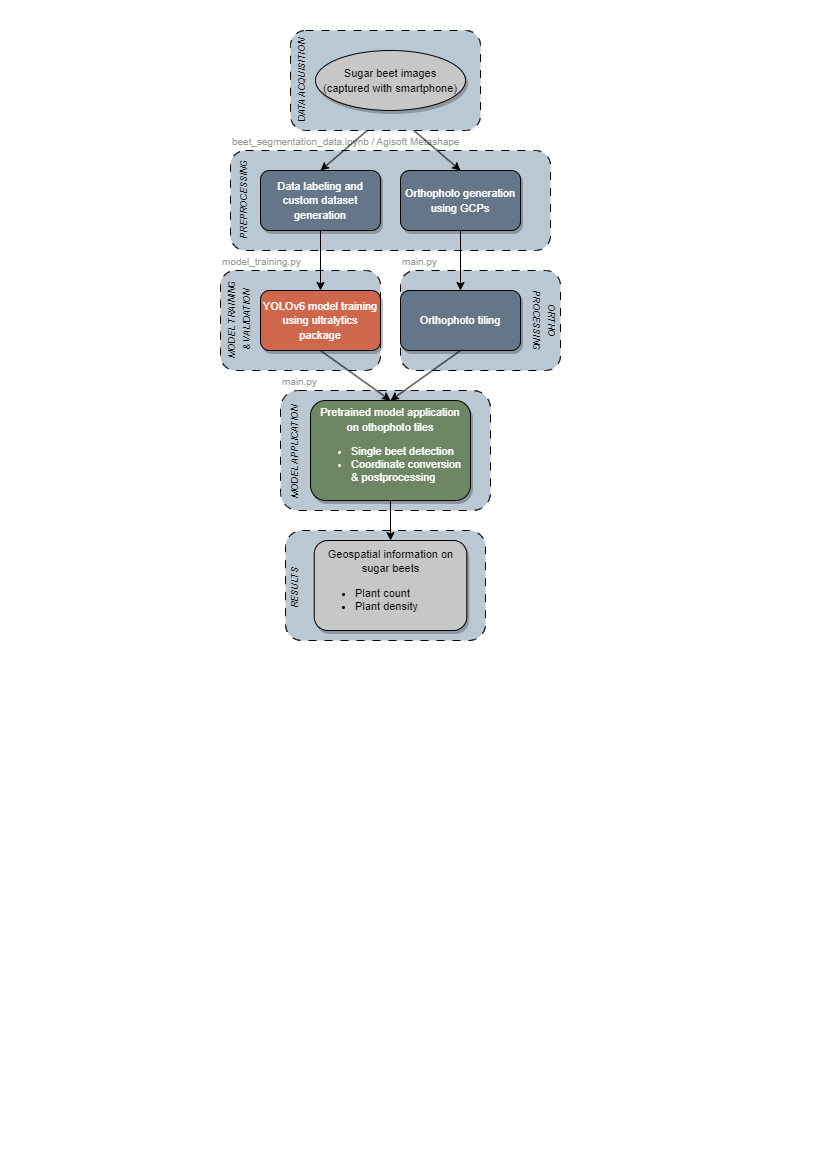

The diagram above was exported from draw.io. Its source (the exported page's mxGraphModel, read from the mxfile embedded in the PNG):
<mxGraphModel dx="794" dy="682" grid="1" gridSize="10" guides="1" tooltips="1" connect="1" arrows="1" fold="1" page="1" pageScale="1" pageWidth="827" pageHeight="1169" math="0" shadow="0">
  <root>
    <mxCell id="0" />
    <mxCell id="1" parent="0" />
    <mxCell id="Dh_vTsrcaRTTKeIemJqa-6" value="&lt;font color=&quot;#999999&quot; style=&quot;font-size: 10px;&quot;&gt;beet_segmentation_data.ipynb / Agisoft Metashape&lt;/font&gt;" style="rounded=1;whiteSpace=wrap;html=1;dashed=1;dashPattern=8 8;fillColor=#bac8d3;labelPosition=center;verticalLabelPosition=top;align=left;verticalAlign=bottom;strokeColor=#000000;" parent="1" vertex="1">
      <mxGeometry x="230" y="150" width="320" height="100" as="geometry" />
    </mxCell>
    <mxCell id="Dh_vTsrcaRTTKeIemJqa-19" value="&lt;font color=&quot;#999999&quot; style=&quot;font-size: 10px;&quot;&gt;main.py&lt;/font&gt;" style="rounded=1;whiteSpace=wrap;html=1;dashed=1;dashPattern=8 8;fillColor=#bac8d3;labelPosition=center;verticalLabelPosition=top;align=left;verticalAlign=bottom;strokeColor=#000000;" parent="1" vertex="1">
      <mxGeometry x="280" y="390" width="210" height="120" as="geometry" />
    </mxCell>
    <mxCell id="Dh_vTsrcaRTTKeIemJqa-8" value="" style="endArrow=classic;html=1;rounded=0;exitX=0.5;exitY=1;exitDx=0;exitDy=0;entryX=0.5;entryY=0;entryDx=0;entryDy=0;" parent="1" target="Dh_vTsrcaRTTKeIemJqa-4" edge="1">
      <mxGeometry width="50" height="50" relative="1" as="geometry">
        <mxPoint x="390" y="110" as="sourcePoint" />
        <mxPoint x="440" y="150" as="targetPoint" />
      </mxGeometry>
    </mxCell>
    <mxCell id="Dh_vTsrcaRTTKeIemJqa-10" value="" style="endArrow=classic;html=1;rounded=0;entryX=0.5;entryY=0;entryDx=0;entryDy=0;exitX=0.5;exitY=1;exitDx=0;exitDy=0;" parent="1" target="Dh_vTsrcaRTTKeIemJqa-2" edge="1">
      <mxGeometry width="50" height="50" relative="1" as="geometry">
        <mxPoint x="390" y="110" as="sourcePoint" />
        <mxPoint x="470" y="180" as="targetPoint" />
      </mxGeometry>
    </mxCell>
    <mxCell id="Dh_vTsrcaRTTKeIemJqa-23" value="" style="rounded=1;whiteSpace=wrap;html=1;dashed=1;dashPattern=8 8;fillColor=#bac8d3;strokeColor=#000000;" parent="1" vertex="1">
      <mxGeometry x="290" y="30" width="190" height="100" as="geometry" />
    </mxCell>
    <mxCell id="Dh_vTsrcaRTTKeIemJqa-12" value="&lt;font color=&quot;#999999&quot; style=&quot;font-size: 10px;&quot;&gt;main.py&lt;/font&gt;" style="rounded=1;whiteSpace=wrap;html=1;dashed=1;dashPattern=8 8;fillColor=#bac8d3;align=left;labelPosition=center;verticalLabelPosition=top;verticalAlign=bottom;strokeColor=#000000;" parent="1" vertex="1">
      <mxGeometry x="400" y="270" width="160" height="100" as="geometry" />
    </mxCell>
    <mxCell id="Dh_vTsrcaRTTKeIemJqa-2" value="&lt;font style=&quot;font-size: 11px;&quot;&gt;Data labeling and custom dataset generation&lt;/font&gt;" style="rounded=1;whiteSpace=wrap;html=1;shadow=1;fillColor=#647687;strokeColor=#000000;fontColor=#ffffff;" parent="1" vertex="1">
      <mxGeometry x="260" y="170" width="120" height="60" as="geometry" />
    </mxCell>
    <mxCell id="Dh_vTsrcaRTTKeIemJqa-3" value="&lt;font style=&quot;font-size: 11px;&quot;&gt;Orthophoto tiling&lt;/font&gt;" style="rounded=1;whiteSpace=wrap;html=1;shadow=1;fillColor=#647687;strokeColor=#000000;fontColor=#ffffff;" parent="1" vertex="1">
      <mxGeometry x="400" y="290" width="120" height="60" as="geometry" />
    </mxCell>
    <mxCell id="Dh_vTsrcaRTTKeIemJqa-4" value="&lt;font style=&quot;font-size: 11px;&quot;&gt;Orthophoto generation using GCPs&lt;/font&gt;" style="rounded=1;whiteSpace=wrap;html=1;shadow=1;fillColor=#647687;strokeColor=#000000;fontColor=#ffffff;" parent="1" vertex="1">
      <mxGeometry x="400" y="170" width="120" height="60" as="geometry" />
    </mxCell>
    <mxCell id="Dh_vTsrcaRTTKeIemJqa-5" value="&lt;i&gt;&lt;font style=&quot;font-size: 9px;&quot;&gt;PREPROCESSING&lt;/font&gt;&lt;/i&gt;" style="text;html=1;strokeColor=none;fillColor=none;align=center;verticalAlign=middle;whiteSpace=wrap;rounded=0;rotation=-90;" parent="1" vertex="1">
      <mxGeometry x="192.5" y="187.5" width="100" height="25" as="geometry" />
    </mxCell>
    <mxCell id="Dh_vTsrcaRTTKeIemJqa-7" value="&lt;i&gt;&lt;font style=&quot;font-size: 9px;&quot;&gt;DATA ACQUISITION&lt;/font&gt;&lt;/i&gt;" style="text;html=1;strokeColor=none;fillColor=none;align=center;verticalAlign=middle;whiteSpace=wrap;rounded=0;rotation=-90;" parent="1" vertex="1">
      <mxGeometry x="241.25" y="68.75" width="120" height="22.5" as="geometry" />
    </mxCell>
    <mxCell id="Dh_vTsrcaRTTKeIemJqa-9" style="edgeStyle=orthogonalEdgeStyle;rounded=0;orthogonalLoop=1;jettySize=auto;html=1;exitX=0.5;exitY=1;exitDx=0;exitDy=0;" parent="1" source="Dh_vTsrcaRTTKeIemJqa-6" target="Dh_vTsrcaRTTKeIemJqa-6" edge="1">
      <mxGeometry relative="1" as="geometry" />
    </mxCell>
    <mxCell id="Dh_vTsrcaRTTKeIemJqa-11" value="&lt;font color=&quot;#999999&quot; style=&quot;font-size: 10px;&quot;&gt;model_training.py&lt;/font&gt;" style="rounded=1;whiteSpace=wrap;html=1;dashed=1;dashPattern=8 8;fillColor=#bac8d3;verticalAlign=bottom;align=left;labelBackgroundColor=none;labelPosition=center;verticalLabelPosition=top;strokeColor=#000000;" parent="1" vertex="1">
      <mxGeometry x="220" y="270" width="160" height="100" as="geometry" />
    </mxCell>
    <mxCell id="Dh_vTsrcaRTTKeIemJqa-13" value="&lt;i&gt;&lt;font style=&quot;font-size: 9px;&quot;&gt;MODEL TRAINING &lt;br&gt;&amp;amp; VALIDATION&lt;/font&gt;&lt;/i&gt;" style="text;html=1;strokeColor=none;fillColor=none;align=center;verticalAlign=middle;whiteSpace=wrap;rounded=0;rotation=-90;" parent="1" vertex="1">
      <mxGeometry x="182.5" y="302.5" width="110" height="35" as="geometry" />
    </mxCell>
    <mxCell id="Dh_vTsrcaRTTKeIemJqa-14" value="&lt;font color=&quot;#ffffff&quot; style=&quot;font-size: 11px;&quot;&gt;YOLOv6 model training using ultralytics package&lt;/font&gt;" style="rounded=1;whiteSpace=wrap;html=1;fillColor=#CF674D;strokeColor=#000000;shadow=1;" parent="1" vertex="1">
      <mxGeometry x="260" y="290" width="120" height="60" as="geometry" />
    </mxCell>
    <mxCell id="Dh_vTsrcaRTTKeIemJqa-15" value="&lt;i style=&quot;font-size: 9px;&quot;&gt;&lt;font style=&quot;font-size: 9px;&quot;&gt;ORTHO &lt;br&gt;PROCESSING&lt;/font&gt;&lt;/i&gt;" style="text;html=1;strokeColor=none;fillColor=none;align=center;verticalAlign=middle;whiteSpace=wrap;rounded=0;rotation=90;" parent="1" vertex="1">
      <mxGeometry x="490" y="305" width="110" height="30" as="geometry" />
    </mxCell>
    <mxCell id="Dh_vTsrcaRTTKeIemJqa-16" value="" style="endArrow=classic;html=1;rounded=0;exitX=0.5;exitY=1;exitDx=0;exitDy=0;entryX=0.5;entryY=0;entryDx=0;entryDy=0;" parent="1" source="Dh_vTsrcaRTTKeIemJqa-2" target="Dh_vTsrcaRTTKeIemJqa-14" edge="1">
      <mxGeometry width="50" height="50" relative="1" as="geometry">
        <mxPoint x="390" y="200" as="sourcePoint" />
        <mxPoint x="440" y="150" as="targetPoint" />
      </mxGeometry>
    </mxCell>
    <mxCell id="Dh_vTsrcaRTTKeIemJqa-17" value="&lt;font face=&quot;Helvetica&quot; style=&quot;font-size: 11px;&quot;&gt;Sugar beet images &lt;br&gt;(captured with smartphone)&lt;/font&gt;" style="ellipse;whiteSpace=wrap;html=1;fillColor=#C7C7C7;strokeColor=#000000;shadow=1;" parent="1" vertex="1">
      <mxGeometry x="315" y="50" width="150" height="60" as="geometry" />
    </mxCell>
    <mxCell id="Dh_vTsrcaRTTKeIemJqa-18" value="&lt;font style=&quot;font-size: 11px;&quot;&gt;Pretrained model application &lt;br&gt;on othophoto tiles&lt;br&gt;&lt;/font&gt;&lt;ul style=&quot;font-size: 11px;&quot;&gt;&lt;li style=&quot;text-align: left;&quot;&gt;&lt;font style=&quot;font-size: 11px;&quot;&gt;Single beet detection&lt;/font&gt;&lt;/li&gt;&lt;li style=&quot;text-align: left;&quot;&gt;&lt;font style=&quot;font-size: 11px;&quot;&gt;Coordinate conversion &amp;amp; postprocessing&lt;/font&gt;&lt;/li&gt;&lt;/ul&gt;" style="rounded=1;whiteSpace=wrap;html=1;fillColor=#6d8764;strokeColor=#000000;shadow=1;fontColor=#ffffff;" parent="1" vertex="1">
      <mxGeometry x="310" y="400" width="160" height="100" as="geometry" />
    </mxCell>
    <mxCell id="Dh_vTsrcaRTTKeIemJqa-21" value="&lt;i style=&quot;border-color: var(--border-color); color: rgb(0, 0, 0); font-family: Helvetica; font-variant-ligatures: normal; font-variant-caps: normal; letter-spacing: normal; orphans: 2; text-align: center; text-indent: 0px; text-transform: none; widows: 2; word-spacing: 0px; -webkit-text-stroke-width: 0px; text-decoration-thickness: initial; text-decoration-style: initial; text-decoration-color: initial;&quot;&gt;&lt;font style=&quot;font-size: 9px;&quot;&gt;MODEL APPLICATION&lt;/font&gt;&lt;/i&gt;" style="text;whiteSpace=wrap;html=1;rotation=-90;" parent="1" vertex="1">
      <mxGeometry x="230" y="420" width="130" height="30" as="geometry" />
    </mxCell>
    <mxCell id="Dh_vTsrcaRTTKeIemJqa-22" value="" style="endArrow=classic;html=1;rounded=0;exitX=0.5;exitY=1;exitDx=0;exitDy=0;" parent="1" source="Dh_vTsrcaRTTKeIemJqa-4" edge="1">
      <mxGeometry width="50" height="50" relative="1" as="geometry">
        <mxPoint x="459.5" y="230" as="sourcePoint" />
        <mxPoint x="460" y="290" as="targetPoint" />
      </mxGeometry>
    </mxCell>
    <mxCell id="Dh_vTsrcaRTTKeIemJqa-26" value="" style="endArrow=classic;html=1;rounded=0;exitX=0.5;exitY=1;exitDx=0;exitDy=0;entryX=0.5;entryY=0;entryDx=0;entryDy=0;" parent="1" source="Dh_vTsrcaRTTKeIemJqa-14" target="Dh_vTsrcaRTTKeIemJqa-18" edge="1">
      <mxGeometry width="50" height="50" relative="1" as="geometry">
        <mxPoint x="390" y="370" as="sourcePoint" />
        <mxPoint x="440" y="320" as="targetPoint" />
      </mxGeometry>
    </mxCell>
    <mxCell id="Dh_vTsrcaRTTKeIemJqa-27" value="" style="endArrow=classic;html=1;rounded=0;exitX=0.5;exitY=1;exitDx=0;exitDy=0;entryX=0.5;entryY=0;entryDx=0;entryDy=0;" parent="1" source="Dh_vTsrcaRTTKeIemJqa-3" target="Dh_vTsrcaRTTKeIemJqa-18" edge="1">
      <mxGeometry width="50" height="50" relative="1" as="geometry">
        <mxPoint x="390" y="370" as="sourcePoint" />
        <mxPoint x="440" y="320" as="targetPoint" />
      </mxGeometry>
    </mxCell>
    <mxCell id="Dh_vTsrcaRTTKeIemJqa-28" value="" style="rounded=1;whiteSpace=wrap;html=1;dashed=1;dashPattern=8 8;fillColor=#bac8d3;labelPosition=center;verticalLabelPosition=top;align=left;verticalAlign=bottom;strokeColor=#000000;" parent="1" vertex="1">
      <mxGeometry x="285" y="530" width="200" height="110" as="geometry" />
    </mxCell>
    <mxCell id="Dh_vTsrcaRTTKeIemJqa-29" value="&lt;font style=&quot;font-size: 11px;&quot;&gt;Geospatial information on sugar beets&lt;br&gt;&lt;/font&gt;&lt;ul style=&quot;font-size: 11px;&quot;&gt;&lt;li style=&quot;text-align: left;&quot;&gt;&lt;font style=&quot;font-size: 11px;&quot;&gt;Plant count&lt;/font&gt;&lt;/li&gt;&lt;li style=&quot;text-align: left;&quot;&gt;&lt;font style=&quot;font-size: 11px;&quot;&gt;Plant density&amp;nbsp;&lt;/font&gt;&lt;/li&gt;&lt;/ul&gt;" style="rounded=1;whiteSpace=wrap;html=1;fillColor=#C7C7C7;strokeColor=#000000;shadow=1;align=center;" parent="1" vertex="1">
      <mxGeometry x="313.75" y="540" width="152.5" height="90" as="geometry" />
    </mxCell>
    <mxCell id="Dh_vTsrcaRTTKeIemJqa-30" value="&lt;i style=&quot;border-color: var(--border-color); color: rgb(0, 0, 0); font-family: Helvetica; font-variant-ligatures: normal; font-variant-caps: normal; letter-spacing: normal; orphans: 2; text-align: center; text-indent: 0px; text-transform: none; widows: 2; word-spacing: 0px; -webkit-text-stroke-width: 0px; text-decoration-thickness: initial; text-decoration-style: initial; text-decoration-color: initial;&quot;&gt;&lt;font style=&quot;font-size: 9px;&quot;&gt;RESULTS&lt;/font&gt;&lt;/i&gt;" style="text;whiteSpace=wrap;html=1;rotation=-90;" parent="1" vertex="1">
      <mxGeometry x="265" y="575" width="50" height="20" as="geometry" />
    </mxCell>
    <mxCell id="Dh_vTsrcaRTTKeIemJqa-32" value="" style="endArrow=classic;html=1;rounded=0;exitX=0.5;exitY=1;exitDx=0;exitDy=0;entryX=0.5;entryY=0;entryDx=0;entryDy=0;" parent="1" source="Dh_vTsrcaRTTKeIemJqa-18" target="Dh_vTsrcaRTTKeIemJqa-29" edge="1">
      <mxGeometry width="50" height="50" relative="1" as="geometry">
        <mxPoint x="390" y="470" as="sourcePoint" />
        <mxPoint x="440" y="420" as="targetPoint" />
      </mxGeometry>
    </mxCell>
  </root>
</mxGraphModel>